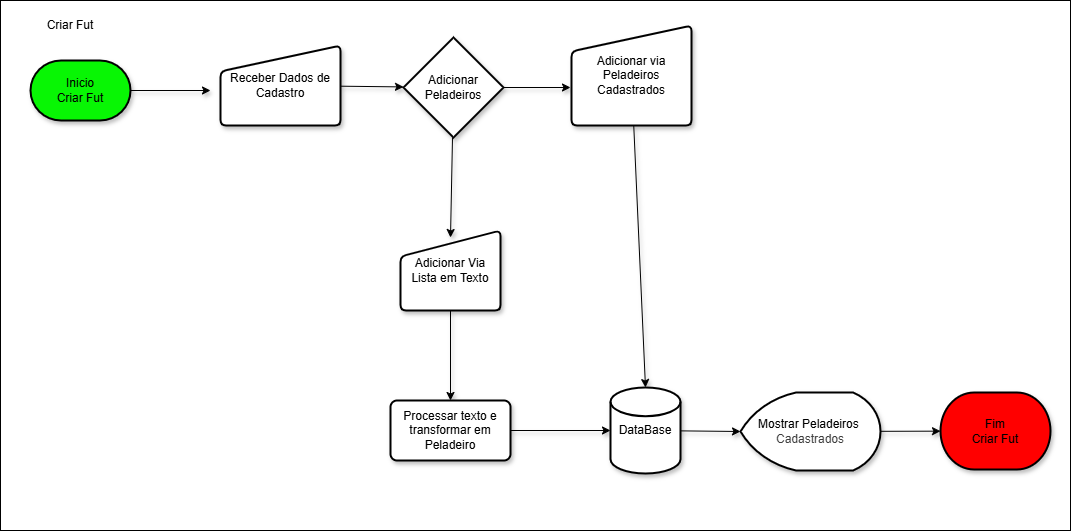

The diagram above was exported from draw.io. Its source (the exported page's mxGraphModel, read from the mxfile embedded in the PNG):
<mxGraphModel dx="1086" dy="825" grid="1" gridSize="10" guides="1" tooltips="1" connect="1" arrows="1" fold="1" page="1" pageScale="1" pageWidth="1169" pageHeight="827" math="0" shadow="0">
  <root>
    <mxCell id="0" />
    <mxCell id="1" parent="0" />
    <mxCell id="40" value="" style="rounded=0;whiteSpace=wrap;html=1;" vertex="1" parent="1">
      <mxGeometry x="20" y="20" width="1070" height="530" as="geometry" />
    </mxCell>
    <mxCell id="19" value="" style="edgeStyle=none;html=1;shadow=1;" edge="1" parent="1" source="2">
      <mxGeometry relative="1" as="geometry">
        <mxPoint x="230" y="110" as="targetPoint" />
      </mxGeometry>
    </mxCell>
    <mxCell id="2" value="Inicio&lt;div&gt;Criar Fut&lt;/div&gt;" style="strokeWidth=2;html=1;shape=mxgraph.flowchart.terminator;whiteSpace=wrap;fillColor=light-dark(#08f604, #ededed);shadow=1;" vertex="1" parent="1">
      <mxGeometry x="50" y="80" width="100" height="60" as="geometry" />
    </mxCell>
    <mxCell id="10" value="" style="edgeStyle=none;html=1;shadow=1;" edge="1" parent="1" source="8">
      <mxGeometry relative="1" as="geometry">
        <mxPoint x="590" y="107" as="targetPoint" />
      </mxGeometry>
    </mxCell>
    <mxCell id="12" value="" style="edgeStyle=none;html=1;shadow=1;" edge="1" parent="1" source="8">
      <mxGeometry relative="1" as="geometry">
        <mxPoint x="470" y="257" as="targetPoint" />
      </mxGeometry>
    </mxCell>
    <mxCell id="8" value="Adicionar Peladeiros" style="strokeWidth=2;html=1;shape=mxgraph.flowchart.decision;whiteSpace=wrap;shadow=1;" vertex="1" parent="1">
      <mxGeometry x="423" y="57" width="100" height="100" as="geometry" />
    </mxCell>
    <mxCell id="22" value="" style="edgeStyle=none;html=1;shadow=1;" edge="1" parent="1" source="21" target="8">
      <mxGeometry relative="1" as="geometry" />
    </mxCell>
    <mxCell id="21" value="&lt;span style=&quot;color: rgb(0, 0, 0);&quot;&gt;Receber Dados de Cadastro&lt;/span&gt;" style="html=1;strokeWidth=2;shape=manualInput;whiteSpace=wrap;rounded=1;size=26;arcSize=11;shadow=1;" vertex="1" parent="1">
      <mxGeometry x="240" y="65" width="120" height="80" as="geometry" />
    </mxCell>
    <mxCell id="34" value="" style="edgeStyle=none;html=1;entryX=0.5;entryY=0;entryDx=0;entryDy=0;entryPerimeter=0;shadow=1;" edge="1" parent="1" source="23" target="30">
      <mxGeometry relative="1" as="geometry">
        <mxPoint x="851" y="95" as="targetPoint" />
      </mxGeometry>
    </mxCell>
    <mxCell id="23" value="&lt;span style=&quot;color: rgb(0, 0, 0);&quot;&gt;Adicionar via Peladeiros Cadastrados&lt;/span&gt;" style="html=1;strokeWidth=2;shape=manualInput;whiteSpace=wrap;rounded=1;size=26;arcSize=11;shadow=1;" vertex="1" parent="1">
      <mxGeometry x="591" y="45" width="120" height="100" as="geometry" />
    </mxCell>
    <mxCell id="26" value="" style="edgeStyle=none;html=1;shadow=1;" edge="1" parent="1" source="24" target="25">
      <mxGeometry relative="1" as="geometry" />
    </mxCell>
    <mxCell id="24" value="&lt;span style=&quot;color: rgb(0, 0, 0);&quot;&gt;Adicionar Via Lista em Texto&lt;/span&gt;" style="html=1;strokeWidth=2;shape=manualInput;whiteSpace=wrap;rounded=1;size=26;arcSize=11;shadow=1;" vertex="1" parent="1">
      <mxGeometry x="420" y="250" width="100" height="80" as="geometry" />
    </mxCell>
    <mxCell id="32" value="" style="edgeStyle=none;html=1;entryX=0;entryY=0.5;entryDx=0;entryDy=0;entryPerimeter=0;shadow=1;" edge="1" parent="1" source="25" target="30">
      <mxGeometry relative="1" as="geometry">
        <mxPoint x="710" y="404" as="targetPoint" />
      </mxGeometry>
    </mxCell>
    <mxCell id="25" value="Processar texto e transformar em Peladeiro" style="whiteSpace=wrap;html=1;strokeWidth=2;rounded=1;arcSize=11;shadow=1;" vertex="1" parent="1">
      <mxGeometry x="410" y="420" width="120" height="60" as="geometry" />
    </mxCell>
    <mxCell id="37" value="" style="edgeStyle=none;html=1;entryX=0;entryY=0.5;entryDx=0;entryDy=0;entryPerimeter=0;shadow=1;" edge="1" parent="1" source="30" target="35">
      <mxGeometry relative="1" as="geometry">
        <mxPoint x="775" y="157" as="targetPoint" />
      </mxGeometry>
    </mxCell>
    <mxCell id="30" value="DataBase" style="strokeWidth=2;html=1;shape=mxgraph.flowchart.database;whiteSpace=wrap;shadow=1;" vertex="1" parent="1">
      <mxGeometry x="630" y="407" width="70" height="86" as="geometry" />
    </mxCell>
    <mxCell id="39" value="" style="edgeStyle=none;html=1;shadow=1;" edge="1" parent="1" source="35" target="38">
      <mxGeometry relative="1" as="geometry" />
    </mxCell>
    <mxCell id="35" value="Mostrar Peladeiros&amp;nbsp;&lt;div&gt;&lt;span style=&quot;color: rgb(63, 63, 63);&quot;&gt;Cadastrados&lt;/span&gt;&lt;/div&gt;" style="strokeWidth=2;html=1;shape=mxgraph.flowchart.display;whiteSpace=wrap;shadow=1;" vertex="1" parent="1">
      <mxGeometry x="760" y="412" width="140" height="78" as="geometry" />
    </mxCell>
    <mxCell id="38" value="Fim&lt;div&gt;Criar Fut&lt;/div&gt;" style="strokeWidth=2;html=1;shape=mxgraph.flowchart.terminator;whiteSpace=wrap;fillColor=#FF0000;shadow=1;" vertex="1" parent="1">
      <mxGeometry x="960" y="412" width="110" height="77" as="geometry" />
    </mxCell>
    <mxCell id="41" value="Criar Fut" style="text;html=1;align=center;verticalAlign=middle;whiteSpace=wrap;rounded=0;" vertex="1" parent="1">
      <mxGeometry x="20" y="20" width="140" height="50" as="geometry" />
    </mxCell>
  </root>
</mxGraphModel>